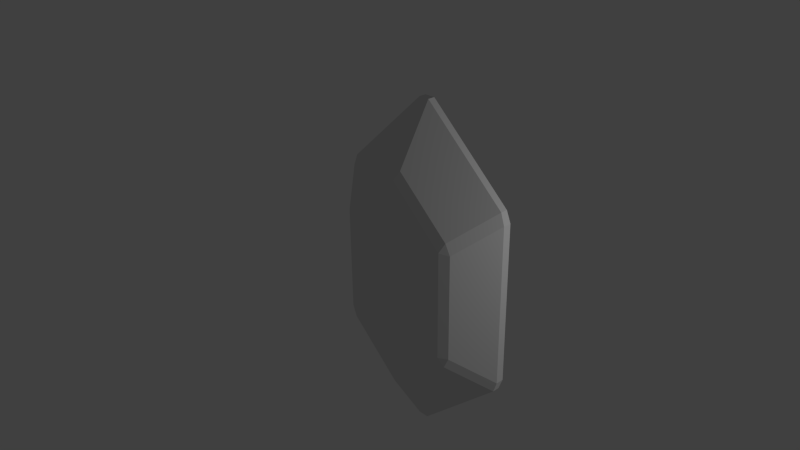 # Source: rubis.blend  (saved by Blender 2.75.0; exported with 4.5.12 LTS)
import bpy
from mathutils import Matrix  # noqa: F401  (used for matrix-valued properties, if any)

bpy.ops.wm.read_factory_settings(use_empty=True)
scene = bpy.context.scene
scene.name = 'Scene'

# ---- collections
col_collection_1 = bpy.data.collections.new('Collection 1'); scene.collection.children.link(col_collection_1)

# ---- materials (node trees are filled in below, after node groups)
mat_rubis = bpy.data.materials.new('RUBIS')
mat_rubis.alpha_threshold = 0.0
mat_rubis.use_transparent_shadow = False
mat_rubis.roughness = 0.5

# ---- material node trees

# ---- world
world_world = bpy.data.worlds.new('World'); scene.world = world_world
world_world.color = (0.05088, 0.05088, 0.05088)
world_world.use_sun_shadow = False
world_world.sun_shadow_jitter_overblur = 0.0
world_world.cycles.sampling_method = 'MANUAL'
world_world.cycles.sample_map_resolution = 256

# ---- cameras
cam_camera = bpy.data.cameras.new('Camera')
cam_camera.clip_end = 100.0
cam_camera.lens = 35.0
cam_camera.sensor_width = 32.0
cam_camera.sensor_height = 18.0
cam_camera.ortho_scale = 7.314
cam_camera.dof.focus_distance = 0.0
cam_camera.dof.aperture_fstop = 128.0

# ---- lights
light_lamp = bpy.data.lights.new('Lamp', 'POINT')
light_lamp.transmission_factor = 0.0
light_lamp.cutoff_distance = 30.0
light_lamp.energy = 100.0
light_lamp.shadow_buffer_clip_start = 1.001
light_lamp.shadow_soft_size = 0.1
light_lamp.shadow_maximum_resolution = 0.006
light_lamp.use_absolute_resolution = True
light_lamp.cycles.use_multiple_importance_sampling = False

# ---- meshes
me_box001 = bpy.data.meshes.new('Box001')
me_box001.from_pydata([(1.365, 3.666, 1.02), (1.365, 6.293, 1.02), (-8.422e-08, 7.525, 1.02), (-8.422e-08, 2.434, 1.02), (-1.365, 6.293, 1.02), (-1.365, 3.666, 1.02), (-2.24, 2.736, 0.09696), (-0.1322, 0.8146, 0.0973), (-0.1319, 2.208, 0.9332), (-1.482, 3.427, 0.9335), (0.1322, 0.8146, 0.0973), (2.24, 2.736, 0.09696), (1.482, 3.427, 0.9335), (0.1319, 2.208, 0.9332), (2.34, 3.017, 0.1093), (2.34, 6.941, 0.1093), (1.604, 6.271, 0.9211), (1.604, 3.688, 0.9211), (2.24, 7.223, 0.09696), (0.1322, 9.144, 0.0973), (0.1319, 7.751, 0.9332), (1.482, 6.532, 0.9335), (-0.1322, 9.144, 0.0973), (-2.24, 7.223, 0.09696), (-1.482, 6.532, 0.9335), (-0.1319, 7.751, 0.9332), (-2.34, 6.941, 0.1093), (-2.34, 3.017, 0.1093), (-1.604, 3.688, 0.9211), (-1.604, 6.271, 0.9211), (-1.365, 3.666, -1.009), (-1.365, 6.293, -1.009), (-8.422e-08, 7.525, -1.009), (-8.422e-08, 2.434, -1.009), (1.365, 6.293, -1.009), (1.365, 3.666, -1.009), (2.241, 2.736, -0.07728), (0.1321, 0.8138, -0.0776), (0.1317, 2.208, -0.9217), (1.482, 3.427, -0.9219), (-0.1321, 0.8138, -0.0776), (-2.241, 2.736, -0.07728), (-1.482, 3.427, -0.9219), (-0.1317, 2.208, -0.9217), (-2.341, 3.017, -0.08958), (-2.341, 6.942, -0.08958), (-1.604, 6.27, -0.9096), (-1.604, 3.688, -0.9096), (-2.241, 7.223, -0.07728), (-0.1321, 9.145, -0.0776), (-0.1317, 7.75, -0.9217), (-1.482, 6.532, -0.9219), (0.1321, 9.145, -0.0776), (2.241, 7.223, -0.07728), (1.482, 6.532, -0.9219), (0.1317, 7.75, -0.9217), (2.341, 6.942, -0.08958), (2.341, 3.017, -0.08958), (1.604, 3.688, -0.9096), (1.604, 6.27, -0.9096)], [], [(0, 1, 2), (3, 0, 2), (3, 2, 4), (5, 3, 4), (6, 7, 8), (8, 9, 6), (10, 11, 12), (12, 13, 10), (14, 15, 16), (16, 17, 14), (18, 19, 20), (20, 21, 18), (22, 23, 24), (24, 25, 22), (26, 27, 28), (28, 29, 26), (30, 31, 32), (33, 30, 32), (33, 32, 34), (35, 33, 34), (36, 37, 38), (38, 39, 36), (40, 41, 42), (42, 43, 40), (44, 45, 46), (46, 47, 44), (48, 49, 50), (50, 51, 48), (52, 53, 54), (54, 55, 52), (56, 57, 58), (58, 59, 56), (5, 28, 9), (8, 13, 3), (12, 17, 0), (16, 21, 1), (20, 25, 2), (4, 24, 29), (35, 58, 39), (38, 43, 33), (32, 50, 55), (34, 54, 59), (42, 47, 30), (31, 46, 51), (11, 36, 57), (57, 14, 11), (7, 40, 37), (37, 10, 7), (27, 44, 41), (41, 6, 27), (23, 48, 45), (45, 26, 23), (19, 52, 49), (49, 22, 19), (15, 56, 53), (53, 18, 15), (5, 9, 8), (8, 3, 5), (3, 13, 12), (12, 0, 3), (0, 17, 16), (16, 1, 0), (1, 21, 20), (20, 2, 1), (2, 25, 24), (24, 4, 2), (4, 29, 28), (28, 5, 4), (27, 6, 9), (9, 28, 27), (7, 10, 13), (13, 8, 7), (11, 14, 17), (17, 12, 11), (15, 18, 21), (21, 16, 15), (19, 22, 25), (25, 20, 19), (23, 26, 29), (29, 24, 23), (35, 39, 38), (38, 33, 35), (32, 55, 54), (54, 34, 32), (34, 59, 58), (58, 35, 34), (33, 43, 42), (42, 30, 33), (30, 47, 46), (46, 31, 30), (31, 51, 50), (50, 32, 31), (36, 11, 10), (10, 37, 36), (37, 40, 43), (43, 38, 37), (57, 36, 39), (39, 58, 57), (40, 7, 6), (6, 41, 40), (41, 44, 47), (47, 42, 41), (44, 27, 26), (26, 45, 44), (45, 48, 51), (51, 46, 45), (48, 23, 22), (22, 49, 48), (49, 52, 55), (55, 50, 49), (52, 19, 18), (18, 53, 52), (53, 56, 59), (59, 54, 53), (56, 15, 14), (14, 57, 56)])
me_box001.polygons.foreach_set('use_smooth', [True] * 116)
_k = set([(0, 1), (0, 3), (0, 12), (0, 17), (1, 2), (1, 16), (1, 21), (2, 4), (2, 20), (2, 25), (3, 5), (3, 8), (3, 13), (4, 5), (4, 24), (4, 29), (5, 9), (5, 28), (6, 7), (6, 8), (6, 9), (6, 27), (6, 41), (7, 8), (7, 10), (7, 40), (8, 9), (8, 13), (9, 27), (9, 28), (10, 11), (10, 12), (10, 13), (10, 37), (11, 12), (11, 14), (11, 17), (11, 36), (12, 13), (12, 17), (14, 15), (14, 17), (14, 57), (15, 16), (15, 18), (15, 21), (15, 56), (16, 17), (16, 21), (18, 19), (18, 20), (18, 21), (18, 53), (19, 20), (19, 22), (19, 52), (20, 21), (20, 25), (22, 23), (22, 24), (22, 25), (22, 49), (23, 24), (23, 26), (23, 29), (23, 48), (24, 25), (24, 29), (26, 27), (26, 29), (26, 45), (27, 28), (27, 44), (28, 29), (30, 31), (30, 33), (30, 42), (30, 47), (31, 32), (31, 46), (31, 51), (32, 34), (32, 50), (32, 55), (33, 35), (33, 38), (33, 43), (34, 35), (34, 54), (34, 59), (35, 39), (35, 58), (36, 37), (36, 38), (36, 39), (36, 57), (37, 38), (37, 40), (38, 39), (38, 43), (39, 57), (39, 58), (40, 41), (40, 42), (40, 43), (41, 42), (41, 44), (41, 47), (42, 43), (42, 47), (44, 45), (44, 47), (45, 46), (45, 48), (45, 51), (46, 47), (46, 51), (48, 49), (48, 50), (48, 51), (49, 50), (49, 52), (50, 51), (50, 55), (52, 53), (52, 54), (52, 55), (53, 54), (53, 56), (53, 59), (54, 55), (54, 59), (56, 57), (56, 59), (57, 58), (58, 59)])
me_box001.attributes.new('sharp_edge', 'BOOLEAN', 'EDGE').data.foreach_set('value', [ (min(e.vertices), max(e.vertices)) in _k for e in me_box001.edges])
_uv = me_box001.uv_layers.new(name='UVMap')
_uv.uv.foreach_set('vector', [0.9506, 0.0367, 0.9506, 0.927, 0.5, 0.9633, 0.5, 0.0367, 0.9506, 0.0367, 0.5, 0.9633, 0.5, 0.0367, 0.5, 0.9633, 0.0494, 0.9633, 0.0494, 0.073, 0.5, 0.0367, 0.0494, 0.9633, 0.0367, 0.0, 0.4729, 0.0, 0.4729, 0.0, 0.4729, 0.0, 0.0367, 0.0, 0.0367, 0.0, 0.5435, 0.0, 0.9772, 0.0, 0.9772, 0.0, 0.9772, 0.0, 0.5437, 0.0, 0.5435, 0.0, 1.0, 0.0618, 1.0, 0.9615, 1.0, 0.9615, 1.0, 0.9615, 1.0, 0.0618, 1.0, 0.0618, 0.9633, 1.0, 0.5271, 1.0, 0.5271, 1.0, 0.5271, 1.0, 0.9633, 1.0, 0.9633, 1.0, 0.4565, 1.0, 0.0228, 1.0, 0.0228, 1.0, 0.0228, 1.0, 0.4563, 1.0, 0.4565, 1.0, 0.0, 0.9382, 0.0, 0.0385, 0.0, 0.0385, 0.0, 0.0385, 0.0, 0.9382, 0.0, 0.9382, 0.9506, 0.0367, 0.9506, 0.927, 0.5, 0.9633, 0.5, 0.0367, 0.9506, 0.0367, 0.5, 0.9633, 0.5, 0.0367, 0.5, 0.9633, 0.0494, 0.9633, 0.0494, 0.073, 0.5, 0.0367, 0.0494, 0.9633, 0.0367, 0.0, 0.4729, 0.0, 0.4729, 0.0, 0.4729, 0.0, 0.0367, 0.0, 0.0367, 0.0, 0.5434, 0.0, 0.9772, 0.0, 0.9772, 0.0, 0.9772, 0.0, 0.5436, 0.0, 0.5434, 0.0, 1.0, 0.0617, 1.0, 0.9615, 1.0, 0.9615, 1.0, 0.9615, 1.0, 0.0617, 1.0, 0.0617, 0.9633, 1.0, 0.5271, 1.0, 0.5271, 1.0, 0.5271, 1.0, 0.9633, 1.0, 0.9633, 1.0, 0.4566, 1.0, 0.0228, 1.0, 0.0228, 1.0, 0.0228, 1.0, 0.4564, 1.0, 0.4566, 1.0, 0.0, 0.9383, 0.0, 0.0385, 0.0, 0.0385, 0.0, 0.0385, 0.0, 0.9383, 0.0, 0.9383, 0.0494, 0.073, 0.0, 0.0385, 0.0367, 0.0, 0.4729, 0.0, 0.5437, 0.0, 0.5, 0.0367, 0.9772, 0.0, 1.0, 0.0618, 0.9506, 0.0367, 1.0, 0.9615, 0.9633, 1.0, 0.9506, 0.927, 0.5271, 1.0, 0.4563, 1.0, 0.5, 0.9633, 0.0494, 0.9633, 0.0228, 1.0, 0.0, 0.9382, 0.0494, 0.073, 0.0, 0.0385, 0.0367, 0.0, 0.4729, 0.0, 0.5436, 0.0, 0.5, 0.0367, 0.5, 0.9633, 0.5271, 1.0, 0.4564, 1.0, 0.0494, 0.9633, 0.0228, 1.0, 0.0, 0.9383, 0.9772, 0.0, 1.0, 0.0617, 0.9506, 0.0367, 0.9506, 0.927, 1.0, 0.9615, 0.9633, 1.0, 0.9772, 0.0, 1.017, -0.0168, 1.045, 0.0426, 1.045, 0.0426, 1.0, 0.0618, 0.9772, 0.0, 0.4729, 0.0, 0.4729, -0.056, 0.5434, -0.056, 0.5434, -0.056, 0.5435, 0.0, 0.4729, 0.0, 0.0, 0.0385, -0.0296, 0.0051, 0.0108, -0.0293, 0.0108, -0.0293, 0.0367, 0.0, 0.0, 0.0385, 0.0228, 1.0, -0.0169, 1.017, -0.0453, 0.9574, -0.0453, 0.9574, 0.0, 0.9382, 0.0228, 1.0, 0.5271, 1.0, 0.5271, 1.056, 0.4566, 1.056, 0.4566, 1.056, 0.4565, 1.0, 0.5271, 1.0, 1.0, 0.9615, 1.03, 0.9949, 0.9892, 1.029, 0.9892, 1.029, 0.9633, 1.0, 1.0, 0.9615, 0.0494, 0.073, 0.0367, 0.0, 0.4729, 0.0, 0.4729, 0.0, 0.5, 0.0367, 0.0494, 0.073, 0.5, 0.0367, 0.5437, 0.0, 0.9772, 0.0, 0.9772, 0.0, 0.9506, 0.0367, 0.5, 0.0367, 0.9506, 0.0367, 1.0, 0.0618, 1.0, 0.9615, 1.0, 0.9615, 0.9506, 0.927, 0.9506, 0.0367, 0.9506, 0.927, 0.9633, 1.0, 0.5271, 1.0, 0.5271, 1.0, 0.5, 0.9633, 0.9506, 0.927, 0.5, 0.9633, 0.4563, 1.0, 0.0228, 1.0, 0.0228, 1.0, 0.0494, 0.9633, 0.5, 0.9633, 0.0494, 0.9633, 0.0, 0.9382, 0.0, 0.0385, 0.0, 0.0385, 0.0494, 0.073, 0.0494, 0.9633, 0.0, 0.0385, 0.0367, 0.0, 0.0367, 0.0, 0.0367, 0.0, 0.0, 0.0385, 0.0, 0.0385, 0.4729, 0.0, 0.5435, 0.0, 0.5437, 0.0, 0.5437, 0.0, 0.4729, 0.0, 0.4729, 0.0, 0.9772, 0.0, 1.0, 0.0618, 1.0, 0.0618, 1.0, 0.0618, 0.9772, 0.0, 0.9772, 0.0, 1.0, 0.9615, 0.9633, 1.0, 0.9633, 1.0, 0.9633, 1.0, 1.0, 0.9615, 1.0, 0.9615, 0.5271, 1.0, 0.4565, 1.0, 0.4563, 1.0, 0.4563, 1.0, 0.5271, 1.0, 0.5271, 1.0, 0.0228, 1.0, 0.0, 0.9382, 0.0, 0.9382, 0.0, 0.9382, 0.0228, 1.0, 0.0228, 1.0, 0.0494, 0.073, 0.0367, 0.0, 0.4729, 0.0, 0.4729, 0.0, 0.5, 0.0367, 0.0494, 0.073, 0.5, 0.9633, 0.4564, 1.0, 0.0228, 1.0, 0.0228, 1.0, 0.0494, 0.9633, 0.5, 0.9633, 0.0494, 0.9633, 0.0, 0.9383, 0.0, 0.0385, 0.0, 0.0385, 0.0494, 0.073, 0.0494, 0.9633, 0.5, 0.0367, 0.5436, 0.0, 0.9772, 0.0, 0.9772, 0.0, 0.9506, 0.0367, 0.5, 0.0367, 0.9506, 0.0367, 1.0, 0.0617, 1.0, 0.9615, 1.0, 0.9615, 0.9506, 0.927, 0.9506, 0.0367, 0.9506, 0.927, 0.9633, 1.0, 0.5271, 1.0, 0.5271, 1.0, 0.5, 0.9633, 0.9506, 0.927, 0.9656, -0.0209, 0.9772, 0.0, 0.5435, 0.0, 0.5435, 0.0, 0.5317, -0.021, 0.9656, -0.0209, 0.4729, 0.0, 0.5434, 0.0, 0.5436, 0.0, 0.5436, 0.0, 0.4729, 0.0, 0.4729, 0.0, 0.0, 0.0385, 0.0367, 0.0, 0.0367, 0.0, 0.0367, 0.0, 0.0, 0.0385, 0.0, 0.0385, 0.4836, -0.0192, 0.4729, 0.0, 0.0367, 0.0, 0.0367, 0.0, 0.0473, -0.0191, 0.4836, -0.0192, 0.9772, 0.0, 1.0, 0.0617, 1.0, 0.0617, 1.0, 0.0617, 0.9772, 0.0, 0.9772, 0.0, -0.0673, 0.0385, 0.0, 0.0385, 0.0, 0.9382, 0.0, 0.9382, -0.0673, 0.9383, -0.0673, 0.0385, 1.0, 0.9615, 0.9633, 1.0, 0.9633, 1.0, 0.9633, 1.0, 1.0, 0.9615, 1.0, 0.9615, 0.0344, 1.021, 0.0228, 1.0, 0.4565, 1.0, 0.4565, 1.0, 0.4683, 1.021, 0.0344, 1.021, 0.5271, 1.0, 0.4566, 1.0, 0.4564, 1.0, 0.4564, 1.0, 0.5271, 1.0, 0.5271, 1.0, 0.5164, 1.019, 0.5271, 1.0, 0.9633, 1.0, 0.9633, 1.0, 0.9527, 1.019, 0.5164, 1.019, 0.0228, 1.0, 0.0, 0.9383, 0.0, 0.9383, 0.0, 0.9383, 0.0228, 1.0, 0.0228, 1.0, 1.067, 0.9615, 1.0, 0.9615, 1.0, 0.0618, 1.0, 0.0618, 1.067, 0.0617, 1.067, 0.9615])
me_box001.materials.append(mat_rubis)
me_box001.use_remesh_preserve_volume = False
me_box001.use_remesh_preserve_attributes = False
me_box001.use_mirror_vertex_groups = False
me_box001.update()
me_box001.normals_split_custom_set([tuple(v) for v in zip(*[iter([6.832e-08, 0.0, 1.0, 6.651e-08, 0.0, 1.0, 1.652e-08, 0.0, 1.0, -1.213e-08, 0.0, 1.0, 6.832e-08, 0.0, 1.0, 1.652e-08, 0.0, 1.0, -1.213e-08, 0.0, 1.0, 1.652e-08, 0.0, 1.0, -4.887e-08, 0.0, 1.0, -1.33e-07, 0.0, 1.0, -1.213e-08, 0.0, 1.0, -4.887e-08, 0.0, 1.0, -0.4246, -0.4657, 0.7764, -0.4246, -0.4657, 0.7764, -0.4246, -0.4657, 0.7764, -0.4246, -0.4708, 0.7733, -0.4246, -0.4708, 0.7733, -0.4246, -0.4708, 0.7733, 0.427, -0.4684, 0.7735, 0.427, -0.4684, 0.7735, 0.427, -0.4684, 0.7735, 0.4208, -0.4666, 0.7779, 0.4208, -0.4666, 0.7779, 0.4208, -0.4666, 0.7779, 0.7408, 0.0, 0.6717, 0.7408, 0.0, 0.6717, 0.7408, 0.0, 0.6717, 0.7408, 0.0, 0.6717, 0.7408, 0.0, 0.6717, 0.7408, 0.0, 0.6717, 0.4246, 0.4657, 0.7764, 0.4246, 0.4657, 0.7764, 0.4246, 0.4657, 0.7764, 0.4246, 0.4708, 0.7733, 0.4246, 0.4708, 0.7733, 0.4246, 0.4708, 0.7733, -0.427, 0.4684, 0.7735, -0.427, 0.4684, 0.7735, -0.427, 0.4684, 0.7735, -0.4209, 0.4666, 0.7779, -0.4209, 0.4666, 0.7779, -0.4209, 0.4666, 0.7779, -0.7408, 0.0, 0.6717, -0.7408, 0.0, 0.6717, -0.7408, 0.0, 0.6717, -0.7408, 0.0, 0.6717, -0.7408, 0.0, 0.6717, -0.7408, 0.0, 0.6717, 9.807e-09, 0.0, -1.0, 6.651e-08, 0.0, -1.0, 3.69e-08, 0.0, -1.0, 6.973e-09, 0.0, -1.0, 9.807e-09, 0.0, -1.0, 3.69e-08, 0.0, -1.0, 6.973e-09, 0.0, -1.0, 3.69e-08, 0.0, -1.0, 2.926e-08, 0.0, -1.0, 0.0, 0.0, -1.0, 6.973e-09, 0.0, -1.0, 2.926e-08, 0.0, -1.0, 0.4268, -0.4682, -0.7737, 0.4268, -0.4682, -0.7737, 0.4268, -0.4682, -0.7737, 0.4269, -0.4733, -0.7706, 0.4269, -0.4733, -0.7706, 0.4269, -0.4733, -0.7706, -0.4293, -0.4708, -0.7707, -0.4293, -0.4708, -0.7707, -0.4293, -0.4708, -0.7707, -0.4231, -0.4691, -0.7752, -0.4231, -0.4691, -0.7752, -0.4231, -0.4691, -0.7752, -0.7437, 0.0, -0.6685, -0.7437, 0.0, -0.6685, -0.7437, 0.0, -0.6685, -0.7437, 0.0, -0.6685, -0.7437, 0.0, -0.6685, -0.7437, 0.0, -0.6685, -0.4268, 0.4682, -0.7737, -0.4268, 0.4682, -0.7737, -0.4268, 0.4682, -0.7737, -0.4269, 0.4733, -0.7706, -0.4269, 0.4733, -0.7706, -0.4269, 0.4733, -0.7706, 0.4293, 0.4708, -0.7707, 0.4293, 0.4708, -0.7707, 0.4293, 0.4708, -0.7707, 0.4231, 0.4691, -0.7752, 0.4231, 0.4691, -0.7752, 0.4231, 0.4691, -0.7752, 0.7437, 0.0, -0.6685, 0.7437, 0.0, -0.6685, 0.7437, 0.0, -0.6685, 0.7437, 0.0, -0.6685, 0.7437, 0.0, -0.6685, 0.7437, 0.0, -0.6685, -0.39, -0.1385, 0.9103, -0.39, -0.1385, 0.9103, -0.39, -0.1385, 0.9103, 0.0, -0.3595, 0.9331, 0.0, -0.3595, 0.9331, 0.0, -0.3595, 0.9331, 0.39, -0.1385, 0.9103, 0.39, -0.1385, 0.9103, 0.39, -0.1385, 0.9103, 0.39, 0.1385, 0.9103, 0.39, 0.1385, 0.9103, 0.39, 0.1385, 0.9103, 0.0, 0.3595, 0.9332, 0.0, 0.3595, 0.9332, 0.0, 0.3595, 0.9332, -0.39, 0.1385, 0.9103, -0.39, 0.1385, 0.9103, -0.39, 0.1385, 0.9103, 0.3919, -0.1395, -0.9094, 0.3919, -0.1395, -0.9094, 0.3919, -0.1395, -0.9094, 0.0, -0.3616, -0.9323, 0.0, -0.3616, -0.9323, 0.0, -0.3616, -0.9323, 0.0, 0.3616, -0.9323, 0.0, 0.3616, -0.9323, 0.0, 0.3616, -0.9323, 0.3919, 0.1395, -0.9094, 0.3919, 0.1395, -0.9094, 0.3919, 0.1395, -0.9094, -0.3919, -0.1395, -0.9094, -0.3919, -0.1395, -0.9094, -0.3919, -0.1395, -0.9094, -0.3919, 0.1395, -0.9094, -0.3919, 0.1395, -0.9094, -0.3919, 0.1395, -0.9094, 0.9419, -0.3359, 0.002946, 0.9418, -0.3362, 0.00258, 0.9418, -0.336, 0.002735, 0.9418, -0.336, 0.002735, 0.942, -0.3356, 0.003563, 0.9419, -0.3359, 0.002946, 0.0, -1.0, 0.004449, 0.0, -1.0, 0.004449, 0.0, -1.0, 0.004449, 0.0, -1.0, 0.004449, 0.0, -1.0, 0.004449, 0.0, -1.0, 0.004449, -0.9419, -0.3358, 0.002771, -0.9418, -0.3361, 0.003565, -0.9417, -0.3363, 0.003235, -0.9417, -0.3363, 0.003235, -0.942, -0.3355, 0.002578, -0.9419, -0.3358, 0.002771, -0.9419, 0.3359, 0.002945, -0.9418, 0.3362, 0.002578, -0.9419, 0.336, 0.002818, -0.9419, 0.336, 0.002818, -0.942, 0.3356, 0.003564, -0.9419, 0.3359, 0.002945, 0.0, 1.0, 0.00445, 0.0, 1.0, 0.004449, 0.0, 1.0, 0.004452, 0.0, 1.0, 0.004452, 0.0, 1.0, 0.004453, 0.0, 1.0, 0.00445, 0.9419, 0.3358, 0.002771, 0.9418, 0.3361, 0.003565, 0.9418, 0.3362, 0.003151, 0.9418, 0.3362, 0.003151, 0.942, 0.3355, 0.002578, 0.9419, 0.3358, 0.002771, -0.2155, -0.2388, 0.9469, -0.2147, -0.2381, 0.9472, -0.2149, -0.2383, 0.9471, -0.2149, -0.2383, 0.9471, -0.2157, -0.239, 0.9468, -0.2155, -0.2388, 0.9469, 0.215, -0.2384, 0.9471, 0.2155, -0.2391, 0.9468, 0.2154, -0.2389, 0.9469, 0.2154, -0.2389, 0.9469, 0.2149, -0.238, 0.9472, 0.215, -0.2384, 0.9471, 0.3829, 0.0, 0.9238, 0.3829, 0.0, 0.9238, 0.3829, 0.0, 0.9238, 0.3829, 0.0, 0.9238, 0.3829, 0.0, 0.9238, 0.3829, 0.0, 0.9238, 0.2154, 0.2387, 0.9469, 0.2147, 0.2381, 0.9472, 0.2149, 0.2383, 0.9471, 0.2149, 0.2383, 0.9471, 0.2157, 0.239, 0.9468, 0.2154, 0.2387, 0.9469, -0.215, 0.2383, 0.9471, -0.2155, 0.2391, 0.9468, -0.2154, 0.2388, 0.9469, -0.2154, 0.2388, 0.9469, -0.2149, 0.238, 0.9472, -0.215, 0.2383, 0.9471, -0.3829, 0.0, 0.9238, -0.3829, 0.0, 0.9238, -0.3829, 0.0, 0.9238, -0.3829, 0.0, 0.9238, -0.3829, 0.0, 0.9238, -0.3829, 0.0, 0.9238, -0.6065, -0.2492, 0.7551, -0.6065, -0.2492, 0.7551, -0.6065, -0.2492, 0.7551, -0.6073, -0.2472, 0.755, -0.6073, -0.2472, 0.755, -0.6073, -0.2472, 0.755, 0.0, -0.5144, 0.8575, 0.0, -0.5144, 0.8575, 0.0, -0.5144, 0.8575, 0.0, -0.5144, 0.8575, 0.0, -0.5144, 0.8575, 0.0, -0.5144, 0.8575, 0.6061, -0.249, 0.7554, 0.6061, -0.249, 0.7554, 0.6061, -0.249, 0.7554, 0.6076, -0.2474, 0.7547, 0.6076, -0.2474, 0.7547, 0.6076, -0.2474, 0.7547, 0.6065, 0.2492, 0.7551, 0.6065, 0.2492, 0.7551, 0.6065, 0.2492, 0.7551, 0.6073, 0.2472, 0.755, 0.6073, 0.2472, 0.755, 0.6073, 0.2472, 0.755, 0.0, 0.5144, 0.8575, 0.0, 0.5144, 0.8575, 0.0, 0.5144, 0.8575, 0.0, 0.5144, 0.8575, 0.0, 0.5144, 0.8575, 0.0, 0.5144, 0.8575, -0.6061, 0.249, 0.7554, -0.6061, 0.249, 0.7554, -0.6061, 0.249, 0.7554, -0.6076, 0.2474, 0.7547, -0.6076, 0.2474, 0.7547, -0.6076, 0.2474, 0.7547, 0.2167, -0.2401, -0.9463, 0.2159, -0.2395, -0.9466, 0.2162, -0.2398, -0.9464, 0.2162, -0.2398, -0.9464, 0.217, -0.2404, -0.9461, 0.2167, -0.2401, -0.9463, 0.2163, 0.2398, -0.9464, 0.2168, 0.2405, -0.9461, 0.2165, 0.2401, -0.9463, 0.2165, 0.2401, -0.9463, 0.2161, 0.2394, -0.9466, 0.2163, 0.2398, -0.9464, 0.3846, 0.0, -0.9231, 0.3846, 0.0, -0.9231, 0.3846, 0.0, -0.9231, 0.3846, 0.0, -0.9231, 0.3846, 0.0, -0.9231, 0.3846, 0.0, -0.9231, -0.2163, -0.2397, -0.9465, -0.2168, -0.2405, -0.9461, -0.2166, -0.2402, -0.9462, -0.2166, -0.2402, -0.9462, -0.2161, -0.2394, -0.9466, -0.2163, -0.2397, -0.9465, -0.3846, 0.0, -0.9231, -0.3846, 0.0, -0.9231, -0.3846, 0.0, -0.9231, -0.3846, 0.0, -0.9231, -0.3846, 0.0, -0.9231, -0.3846, 0.0, -0.9231, -0.2167, 0.2401, -0.9463, -0.2159, 0.2395, -0.9466, -0.2162, 0.2397, -0.9465, -0.2162, 0.2397, -0.9465, -0.2169, 0.2404, -0.9461, -0.2167, 0.2401, -0.9463, 0.6736, -0.7391, 0.002744, 0.6736, -0.7391, 0.002749, 0.6736, -0.7391, 0.002639, 0.6736, -0.7391, 0.002639, 0.6736, -0.7391, 0.002635, 0.6736, -0.7391, 0.002744, 0.0, -0.5178, -0.8555, 0.0, -0.5178, -0.8555, 0.0, -0.5178, -0.8555, 0.0, -0.5178, -0.8555, 0.0, -0.5178, -0.8555, 0.0, -0.5178, -0.8555, 0.6094, -0.2505, -0.7522, 0.6094, -0.2505, -0.7522, 0.6094, -0.2505, -0.7522, 0.6102, -0.2486, -0.7522, 0.6102, -0.2486, -0.7522, 0.6102, -0.2486, -0.7522, -0.6736, -0.7391, 0.002637, -0.6736, -0.7391, 0.002632, -0.6736, -0.7391, 0.002745, -0.6736, -0.7391, 0.002745, -0.6736, -0.7391, 0.002749, -0.6736, -0.7391, 0.002637, -0.6091, -0.2504, -0.7526, -0.6091, -0.2504, -0.7526, -0.6091, -0.2504, -0.7526, -0.6106, -0.2488, -0.7519, -0.6106, -0.2488, -0.7519, -0.6106, -0.2488, -0.7519, -1.0, 0.0, 0.002565, -1.0, 0.0, 0.002565, -1.0, 0.0, 0.002565, -1.0, 0.0, 0.002565, -1.0, 0.0, 0.002565, -1.0, 0.0, 0.002565, -0.6094, 0.2505, -0.7522, -0.6094, 0.2505, -0.7522, -0.6094, 0.2505, -0.7522, -0.6102, 0.2486, -0.7522, -0.6102, 0.2486, -0.7522, -0.6102, 0.2486, -0.7522, -0.6736, 0.7391, 0.002744, -0.6736, 0.7391, 0.002748, -0.6736, 0.7391, 0.002642, -0.6736, 0.7391, 0.002642, -0.6736, 0.7391, 0.002637, -0.6736, 0.7391, 0.002744, 0.0, 0.5178, -0.8555, 0.0, 0.5178, -0.8555, 0.0, 0.5178, -0.8555, 0.0, 0.5178, -0.8555, 0.0, 0.5178, -0.8555, 0.0, 0.5178, -0.8555, 0.6736, 0.7391, 0.002635, 0.6736, 0.7391, 0.00263, 0.6736, 0.7391, 0.002743, 0.6736, 0.7391, 0.002743, 0.6736, 0.7391, 0.002747, 0.6736, 0.7391, 0.002635, 0.6091, 0.2504, -0.7526, 0.6091, 0.2504, -0.7526, 0.6091, 0.2504, -0.7526, 0.6106, 0.2488, -0.7519, 0.6106, 0.2488, -0.7519, 0.6106, 0.2488, -0.7519, 1.0, 0.0, 0.002565, 1.0, 0.0, 0.002565, 1.0, 0.0, 0.002565, 1.0, 0.0, 0.002565, 1.0, 0.0, 0.002565, 1.0, 0.0, 0.002565])] * 3)])

# ---- objects
ob_rubis = bpy.data.objects.new('rubis', me_box001)
ob_lamp = bpy.data.objects.new('Lamp', light_lamp)
ob_camera = bpy.data.objects.new('Camera', cam_camera)

# ---- transforms, parenting, visibility, modifiers, constraints
ob_rubis.location = (-0.3637, 0.4175, 1.393)
ob_rubis.rotation_euler = (1.571, -0.0, 0.0)
ob_rubis.scale = (0.5063, 0.5063, 0.5063)
ob_rubis.lineart.crease_threshold = 0.0
ob_lamp.location = (4.076, 1.005, 5.904)
ob_lamp.rotation_euler = (0.6503, 0.05522, 1.866)
ob_lamp.lock_rotations_4d = False
ob_lamp.empty_display_type = 'ARROWS'
ob_lamp.color = (0.0, 0.0, 0.0, 0.0)
ob_lamp.lineart.crease_threshold = 0.0
ob_camera.location = (5.995, -5.933, 8.962)
ob_camera.rotation_euler = (1.109, 0.01082, 0.8149)
ob_camera.lock_rotations_4d = False
ob_camera.empty_display_type = 'ARROWS'
ob_camera.color = (0.0, 0.0, 0.0, 0.0)
ob_camera.display_type = 'WIRE'
ob_camera.lineart.crease_threshold = 0.0

# ---- collection membership
col_collection_1.objects.link(ob_rubis)
col_collection_1.objects.link(ob_lamp)
col_collection_1.objects.link(ob_camera)

# ---- scene / render settings (as saved in the file)
scene.camera = ob_camera
scene.frame_start = 1; scene.frame_end = 250; scene.frame_set(1)
scene.render.engine = 'BLENDER_EEVEE_NEXT'
scene.render.resolution_percentage = 50
scene.render.dither_intensity = 0.0
scene.cycles.use_denoising = False
scene.cycles.samples = 10
scene.cycles.sampling_pattern = 'TABULATED_SOBOL'
scene.cycles.light_sampling_threshold = 0.0
scene.cycles.use_adaptive_sampling = False
scene.cycles.use_light_tree = False
scene.cycles.blur_glossy = 0.0
scene.cycles.pixel_filter_type = 'GAUSSIAN'
scene.cycles.sample_clamp_indirect = 0.0
scene.view_settings.view_transform = 'Standard'
bpy.context.view_layer.update()
